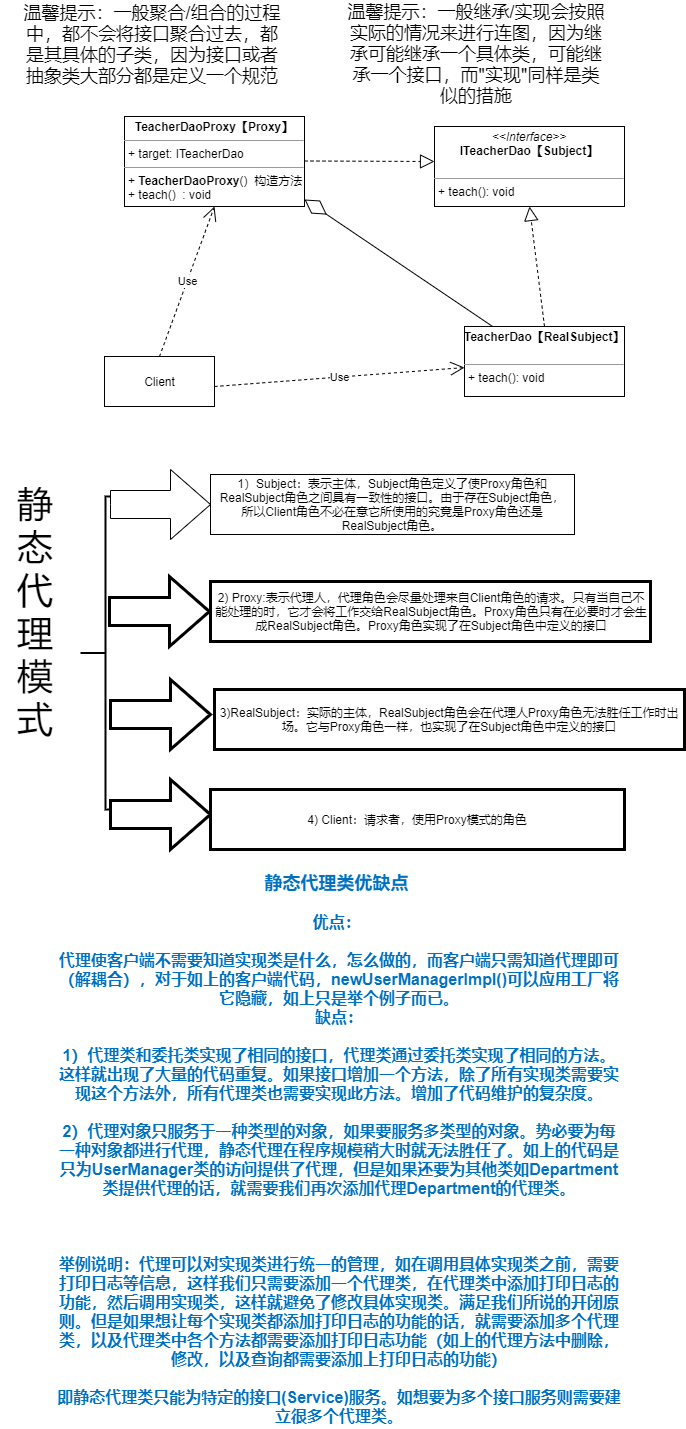

The diagram above was exported from draw.io. Its source (the exported page's mxGraphModel, read from the mxfile embedded in the PNG):
<mxGraphModel dx="1264" dy="632" grid="1" gridSize="10" guides="1" tooltips="1" connect="1" arrows="1" fold="1" page="1" pageScale="1" pageWidth="827" pageHeight="1169" math="0" shadow="0">
  <root>
    <mxCell id="0" />
    <mxCell id="1" parent="0" />
    <mxCell id="_380j4G4-QeHRWoYhLmI-1" value="&lt;p style=&quot;margin: 0px ; margin-top: 4px ; text-align: center&quot;&gt;&lt;b&gt;TeacherDaoProxy【Proxy】&lt;/b&gt;&lt;/p&gt;&lt;hr size=&quot;1&quot;&gt;&lt;p style=&quot;margin: 0px ; margin-left: 4px&quot;&gt;+ target: ITeacherDao&lt;/p&gt;&lt;hr size=&quot;1&quot;&gt;&lt;p style=&quot;margin: 0px ; margin-left: 4px&quot;&gt;+&amp;nbsp;&lt;b style=&quot;text-align: center&quot;&gt;TeacherDaoProxy&lt;/b&gt;()&amp;nbsp; 构造方法&lt;/p&gt;&lt;p style=&quot;margin: 0px ; margin-left: 4px&quot;&gt;+ teach()&amp;nbsp; : void&lt;/p&gt;" style="verticalAlign=top;align=left;overflow=fill;fontSize=12;fontFamily=Helvetica;html=1;" parent="1" vertex="1">
      <mxGeometry x="170" y="137" width="180" height="90" as="geometry" />
    </mxCell>
    <mxCell id="_380j4G4-QeHRWoYhLmI-2" value="Client" style="html=1;" parent="1" vertex="1">
      <mxGeometry x="150" y="377" width="110" height="50" as="geometry" />
    </mxCell>
    <mxCell id="_380j4G4-QeHRWoYhLmI-4" value="&lt;p style=&quot;margin: 0px ; margin-top: 4px ; text-align: center&quot;&gt;&lt;i&gt;&amp;lt;&amp;lt;Interface&amp;gt;&amp;gt;&lt;/i&gt;&lt;br&gt;&lt;b&gt;ITeacherDao【Subject】&lt;/b&gt;&lt;/p&gt;&lt;p style=&quot;margin: 0px ; margin-left: 4px&quot;&gt;&lt;br&gt;&lt;/p&gt;&lt;hr size=&quot;1&quot;&gt;&lt;p style=&quot;margin: 0px ; margin-left: 4px&quot;&gt;+ teach(): void&lt;br&gt;&lt;br&gt;&lt;/p&gt;" style="verticalAlign=top;align=left;overflow=fill;fontSize=12;fontFamily=Helvetica;html=1;" parent="1" vertex="1">
      <mxGeometry x="480" y="147" width="190" height="80" as="geometry" />
    </mxCell>
    <mxCell id="_380j4G4-QeHRWoYhLmI-5" value="&lt;p style=&quot;margin: 0px ; margin-top: 4px ; text-align: center&quot;&gt;&lt;b&gt;TeacherDao【RealSubject】&lt;/b&gt;&lt;/p&gt;&lt;p style=&quot;margin: 0px ; margin-left: 4px&quot;&gt;&lt;br&gt;&lt;/p&gt;&lt;hr size=&quot;1&quot;&gt;&lt;p style=&quot;margin: 0px ; margin-left: 4px&quot;&gt;+ teach(): void&lt;br&gt;&lt;/p&gt;" style="verticalAlign=top;align=left;overflow=fill;fontSize=12;fontFamily=Helvetica;html=1;" parent="1" vertex="1">
      <mxGeometry x="510" y="347" width="160" height="70" as="geometry" />
    </mxCell>
    <mxCell id="_380j4G4-QeHRWoYhLmI-7" value="Use" style="endArrow=open;endSize=12;dashed=1;html=1;rounded=0;entryX=0.5;entryY=1;entryDx=0;entryDy=0;exitX=0.5;exitY=0;exitDx=0;exitDy=0;" parent="1" source="_380j4G4-QeHRWoYhLmI-2" target="_380j4G4-QeHRWoYhLmI-1" edge="1">
      <mxGeometry width="160" relative="1" as="geometry">
        <mxPoint x="210" y="367" as="sourcePoint" />
        <mxPoint x="370" y="367" as="targetPoint" />
      </mxGeometry>
    </mxCell>
    <mxCell id="_380j4G4-QeHRWoYhLmI-8" value="Use" style="endArrow=open;endSize=12;dashed=1;html=1;rounded=0;exitX=0.5;exitY=0;exitDx=0;exitDy=0;" parent="1" target="_380j4G4-QeHRWoYhLmI-5" edge="1">
      <mxGeometry width="160" relative="1" as="geometry">
        <mxPoint x="260" y="407" as="sourcePoint" />
        <mxPoint x="315" y="257" as="targetPoint" />
      </mxGeometry>
    </mxCell>
    <mxCell id="_380j4G4-QeHRWoYhLmI-13" value="" style="endArrow=diamondThin;endFill=0;endSize=24;html=1;rounded=0;" parent="1" source="_380j4G4-QeHRWoYhLmI-5" edge="1">
      <mxGeometry width="160" relative="1" as="geometry">
        <mxPoint x="410" y="393" as="sourcePoint" />
        <mxPoint x="350" y="220" as="targetPoint" />
        <Array as="points" />
      </mxGeometry>
    </mxCell>
    <mxCell id="_380j4G4-QeHRWoYhLmI-14" value="" style="strokeWidth=2;html=1;shape=mxgraph.flowchart.annotation_2;align=left;labelPosition=right;pointerEvents=1;" parent="1" vertex="1">
      <mxGeometry x="126" y="517" width="50" height="313" as="geometry" />
    </mxCell>
    <mxCell id="_380j4G4-QeHRWoYhLmI-16" value="&lt;div style=&quot;text-align: center&quot;&gt;2) Proxy:表示代理人，代理角色会尽量处理来自Client角色的请求。只有当自己不能处理的时，它才会将工作交给RealSubject角色。Proxy角色只有在必要时才会生成RealSubject角色。Proxy角色实现了在Subject角色中定义的接口&lt;br&gt;&lt;/div&gt;" style="rounded=0;whiteSpace=wrap;html=1;pointerEvents=1;strokeWidth=3;align=left;" parent="1" vertex="1">
      <mxGeometry x="256" y="602" width="440" height="60" as="geometry" />
    </mxCell>
    <mxCell id="_380j4G4-QeHRWoYhLmI-17" value="" style="html=1;shadow=0;dashed=0;align=center;verticalAlign=middle;shape=mxgraph.arrows2.arrow;dy=0.6;dx=40;notch=0;pointerEvents=1;strokeWidth=3;" parent="1" vertex="1">
      <mxGeometry x="156" y="700" width="100" height="70" as="geometry" />
    </mxCell>
    <mxCell id="_380j4G4-QeHRWoYhLmI-18" value="" style="html=1;shadow=0;dashed=0;align=center;verticalAlign=middle;shape=mxgraph.arrows2.arrow;dy=0.6;dx=40;notch=0;pointerEvents=1;strokeWidth=3;" parent="1" vertex="1">
      <mxGeometry x="155" y="597" width="100" height="70" as="geometry" />
    </mxCell>
    <mxCell id="_380j4G4-QeHRWoYhLmI-19" value="" style="html=1;shadow=0;dashed=0;align=center;verticalAlign=middle;shape=mxgraph.arrows2.arrow;dy=0.6;dx=40;notch=0;pointerEvents=1;strokeWidth=3;" parent="1" vertex="1">
      <mxGeometry x="156" y="800" width="100" height="70" as="geometry" />
    </mxCell>
    <mxCell id="_380j4G4-QeHRWoYhLmI-20" value="&lt;span&gt;4) Client：请求者，使用Proxy模式的角色&lt;/span&gt;&lt;span&gt;&lt;br&gt;&lt;/span&gt;" style="whiteSpace=wrap;html=1;shadow=0;dashed=0;strokeWidth=3;" parent="1" vertex="1">
      <mxGeometry x="256" y="810" width="414" height="60" as="geometry" />
    </mxCell>
    <mxCell id="_380j4G4-QeHRWoYhLmI-21" value="3)RealSubject：实际的主体，RealSubject角色会在代理人Proxy角色无法胜任工作时出场。它与Proxy角色一样，也实现了在Subject角色中定义的接口" style="whiteSpace=wrap;html=1;shadow=0;dashed=0;strokeWidth=3;" parent="1" vertex="1">
      <mxGeometry x="260" y="710" width="470" height="60" as="geometry" />
    </mxCell>
    <mxCell id="_380j4G4-QeHRWoYhLmI-22" value="&lt;font style=&quot;font-size: 36px&quot;&gt;静态代理模式&lt;/font&gt;" style="text;html=1;strokeColor=none;fillColor=none;align=center;verticalAlign=middle;whiteSpace=wrap;rounded=0;pointerEvents=1;" parent="1" vertex="1">
      <mxGeometry x="46" y="617" width="70" height="30" as="geometry" />
    </mxCell>
    <mxCell id="_380j4G4-QeHRWoYhLmI-26" value="&lt;div&gt;&lt;font style=&quot;font-size: 18px&quot;&gt;&lt;font color=&quot;#0070c0&quot;&gt;&lt;b&gt;静态代理类优缺点&lt;/b&gt;&lt;/font&gt;&lt;b style=&quot;color: rgb(0 , 112 , 192)&quot;&gt;&amp;nbsp;&lt;/b&gt;&lt;/font&gt;&lt;/div&gt;&lt;div&gt;&lt;font color=&quot;#0070c0&quot; size=&quot;3&quot;&gt;&lt;b&gt;&lt;br&gt;&lt;/b&gt;&lt;/font&gt;&lt;/div&gt;&lt;div&gt;&lt;font color=&quot;#0070c0&quot; size=&quot;3&quot;&gt;&lt;b&gt;优点：&lt;/b&gt;&lt;/font&gt;&lt;b style=&quot;color: rgb(0 , 112 , 192) ; font-size: medium&quot;&gt;&amp;nbsp;&lt;/b&gt;&lt;/div&gt;&lt;div&gt;&lt;font color=&quot;#0070c0&quot; size=&quot;3&quot;&gt;&lt;b&gt;&lt;br&gt;&lt;/b&gt;&lt;/font&gt;&lt;/div&gt;&lt;div&gt;&lt;font color=&quot;#0070c0&quot; size=&quot;3&quot;&gt;&lt;b&gt;代理使客户端不需要知道实现类是什么，怎么做的，而客户端只需知道代理即可（解耦合），对于如上的客户端代码，newUserManagerImpl()可以应用工厂将它隐藏，如上只是举个例子而已。&lt;/b&gt;&lt;/font&gt;&lt;/div&gt;&lt;div&gt;&lt;b style=&quot;color: rgb(0 , 112 , 192) ; font-size: medium&quot;&gt;缺点：&lt;/b&gt;&lt;br&gt;&lt;/div&gt;&lt;div&gt;&lt;font color=&quot;#0070c0&quot; size=&quot;3&quot;&gt;&lt;b&gt;&lt;br&gt;&lt;/b&gt;&lt;/font&gt;&lt;/div&gt;&lt;div&gt;&lt;font color=&quot;#0070c0&quot; size=&quot;3&quot;&gt;&lt;b&gt;1）代理类和委托类实现了相同的接口，代理类通过委托类实现了相同的方法。这样就出现了大量的代码重复。如果接口增加一个方法，除了所有实现类需要实现这个方法外，所有代理类也需要实现此方法。增加了代码维护的复杂度。&lt;/b&gt;&lt;/font&gt;&lt;/div&gt;&lt;div&gt;&lt;font color=&quot;#0070c0&quot; size=&quot;3&quot;&gt;&lt;b&gt;&lt;br&gt;&lt;/b&gt;&lt;/font&gt;&lt;/div&gt;&lt;div&gt;&lt;font color=&quot;#0070c0&quot; size=&quot;3&quot;&gt;&lt;b&gt;2）代理对象只服务于一种类型的对象，如果要服务多类型的对象。势必要为每一种对象都进行代理，静态代理在程序规模稍大时就无法胜任了。如上的代码是只为UserManager类的访问提供了代理，但是如果还要为其他类如Department类提供代理的话，就需要我们再次添加代理Department的代理类。&lt;/b&gt;&lt;/font&gt;&lt;/div&gt;&lt;div&gt;&lt;font color=&quot;#0070c0&quot; size=&quot;3&quot;&gt;&lt;b&gt;&lt;br&gt;&lt;/b&gt;&lt;/font&gt;&lt;/div&gt;&lt;div&gt;&lt;font color=&quot;#0070c0&quot; size=&quot;3&quot;&gt;&lt;b&gt;&amp;nbsp;&lt;/b&gt;&lt;/font&gt;&lt;/div&gt;&lt;div&gt;&lt;font color=&quot;#0070c0&quot; size=&quot;3&quot;&gt;&lt;b&gt;&lt;br&gt;&lt;/b&gt;&lt;/font&gt;&lt;/div&gt;&lt;div&gt;&lt;font color=&quot;#0070c0&quot; size=&quot;3&quot;&gt;&lt;b&gt;举例说明：代理可以对实现类进行统一的管理，如在调用具体实现类之前，需要打印日志等信息，这样我们只需要添加一个代理类，在代理类中添加打印日志的功能，然后调用实现类，这样就避免了修改具体实现类。满足我们所说的开闭原则。但是如果想让每个实现类都添加打印日志的功能的话，就需要添加多个代理类，以及代理类中各个方法都需要添加打印日志功能（如上的代理方法中删除，修改，以及查询都需要添加上打印日志的功能）&lt;/b&gt;&lt;/font&gt;&lt;/div&gt;&lt;div&gt;&lt;font color=&quot;#0070c0&quot; size=&quot;3&quot;&gt;&lt;b&gt;&lt;br&gt;&lt;/b&gt;&lt;/font&gt;&lt;/div&gt;&lt;div&gt;&lt;font color=&quot;#0070c0&quot; size=&quot;3&quot;&gt;&lt;b&gt;即静态代理类只能为特定的接口(Service)服务。如想要为多个接口服务则需要建立很多个代理类。&lt;/b&gt;&lt;/font&gt;&lt;/div&gt;" style="text;html=1;strokeColor=none;fillColor=none;align=center;verticalAlign=middle;whiteSpace=wrap;rounded=0;" parent="1" vertex="1">
      <mxGeometry x="100" y="1080" width="570" height="180" as="geometry" />
    </mxCell>
    <mxCell id="_380j4G4-QeHRWoYhLmI-27" value="&lt;font style=&quot;font-size: 18px&quot;&gt;温馨提示：一般聚合/组合的过程中，都不会将接口聚合过去，都是其具体的子类，因为接口或者抽象类大部分都是定义一个规范&lt;/font&gt;" style="text;html=1;strokeColor=none;fillColor=none;align=center;verticalAlign=middle;whiteSpace=wrap;rounded=0;" parent="1" vertex="1">
      <mxGeometry x="66" y="50" width="264" height="30" as="geometry" />
    </mxCell>
    <mxCell id="_380j4G4-QeHRWoYhLmI-28" value="" style="endArrow=block;dashed=1;endFill=0;endSize=12;html=1;rounded=0;" parent="1" edge="1">
      <mxGeometry width="160" relative="1" as="geometry">
        <mxPoint x="350" y="181.5" as="sourcePoint" />
        <mxPoint x="480" y="182" as="targetPoint" />
      </mxGeometry>
    </mxCell>
    <mxCell id="_380j4G4-QeHRWoYhLmI-29" value="&lt;font style=&quot;font-size: 18px&quot;&gt;温馨提示：一般继承/实现会按照实际的情况来进行连图，因为继承可能继承一个具体类，可能继承一个接口，而&quot;实现&quot;同样是类似的措施&lt;/font&gt;" style="text;html=1;strokeColor=none;fillColor=none;align=center;verticalAlign=middle;whiteSpace=wrap;rounded=0;" parent="1" vertex="1">
      <mxGeometry x="390" y="60" width="264" height="30" as="geometry" />
    </mxCell>
    <mxCell id="_380j4G4-QeHRWoYhLmI-31" style="edgeStyle=none;rounded=0;orthogonalLoop=1;jettySize=auto;html=1;exitX=0.5;exitY=0;exitDx=0;exitDy=0;" parent="1" source="_380j4G4-QeHRWoYhLmI-29" target="_380j4G4-QeHRWoYhLmI-29" edge="1">
      <mxGeometry relative="1" as="geometry" />
    </mxCell>
    <mxCell id="_380j4G4-QeHRWoYhLmI-33" value="" style="html=1;shadow=0;dashed=0;align=center;verticalAlign=middle;shape=mxgraph.arrows2.arrow;dy=0.6;dx=40;notch=0;" parent="1" vertex="1">
      <mxGeometry x="156" y="490" width="100" height="70" as="geometry" />
    </mxCell>
    <mxCell id="_380j4G4-QeHRWoYhLmI-34" value="1）Subject：表示主体，Subject角色定义了使Proxy角色和RealSubject角色之间具有一致性的接口。由于存在Subject角色，&lt;br&gt;所以Client角色不必在意它所使用的究竟是Proxy角色还是RealSubject角色。" style="whiteSpace=wrap;html=1;shadow=0;dashed=0;" parent="1" vertex="1">
      <mxGeometry x="256" y="495" width="364" height="60" as="geometry" />
    </mxCell>
    <mxCell id="_380j4G4-QeHRWoYhLmI-37" value="" style="endArrow=block;dashed=1;endFill=0;endSize=12;html=1;rounded=0;entryX=0.5;entryY=1;entryDx=0;entryDy=0;" parent="1" target="_380j4G4-QeHRWoYhLmI-4" edge="1">
      <mxGeometry width="160" relative="1" as="geometry">
        <mxPoint x="590" y="347" as="sourcePoint" />
        <mxPoint x="720" y="347.5" as="targetPoint" />
      </mxGeometry>
    </mxCell>
  </root>
</mxGraphModel>